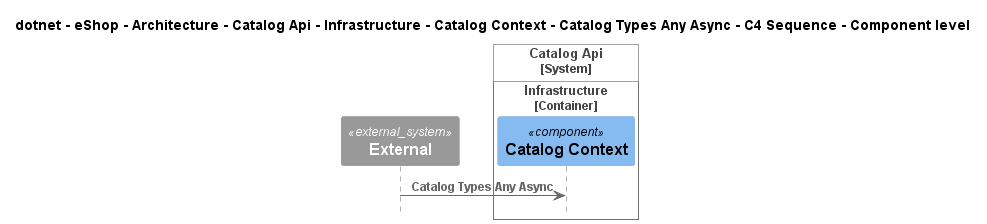

The diagram above was rendered by PlantUML. Its source (embedded in the PNG):
@startuml
!pragma layout smetana
!include ..\..\..\..\..\..\..\..\..\..\..\.c4s\C4_Sequence.puml

title dotnet - eShop - Architecture - Catalog Api - Infrastructure - Catalog Context - Catalog Types Any Async - C4 Sequence - Component level

System_Ext(C4InterFlow.SoftwareSystems.ExternalSystem, "External", "")

System_Boundary(dotnet.eShop.Architecture.SoftwareSystems.CatalogApi, "Catalog Api")
    
Container_Boundary(dotnet.eShop.Architecture.SoftwareSystems.CatalogApi.Containers.Infrastructure, "Infrastructure")
    Component(dotnet.eShop.Architecture.SoftwareSystems.CatalogApi.Containers.Infrastructure.Components.CatalogContext, "Catalog Context", "", "")
Boundary_End()
Boundary_End()

Rel(C4InterFlow.SoftwareSystems.ExternalSystem, dotnet.eShop.Architecture.SoftwareSystems.CatalogApi.Containers.Infrastructure.Components.CatalogContext, "Catalog Types Any Async")


@enduml